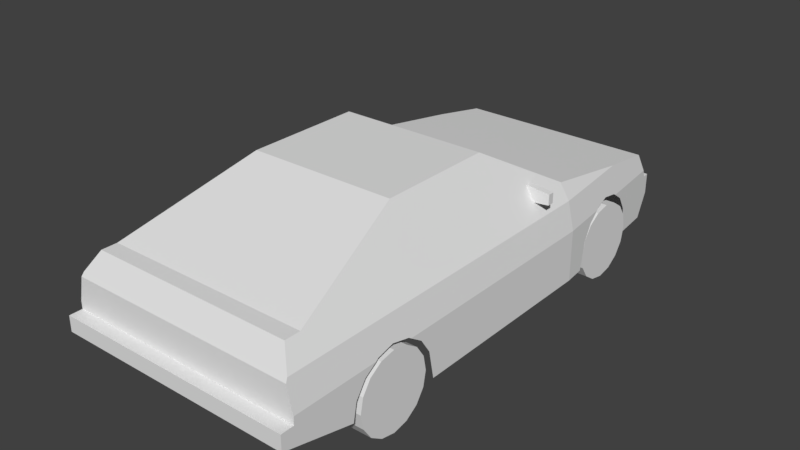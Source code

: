 # Source: trueno.blend  (saved by Blender 2.79.0; exported with 4.5.12 LTS)
import bpy
from mathutils import Matrix  # noqa: F401  (used for matrix-valued properties, if any)

bpy.ops.wm.read_factory_settings(use_empty=True)
scene = bpy.context.scene
scene.name = 'Scene'

# ---- collections
col_collection_1 = bpy.data.collections.new('Collection 1'); scene.collection.children.link(col_collection_1)

# ---- materials (node trees are filled in below, after node groups)
mat_material = bpy.data.materials.new('Material')
mat_material.alpha_threshold = 0.0
mat_material.use_transparent_shadow = False
mat_material.roughness = 0.5

# ---- material node trees

# ---- world
world_world = bpy.data.worlds.new('World'); scene.world = world_world
world_world.color = (0.05088, 0.05088, 0.05088)
world_world.use_sun_shadow = False
world_world.sun_shadow_jitter_overblur = 0.0
world_world.cycles.sampling_method = 'MANUAL'

# ---- meshes
me_ncl1_1mesh = bpy.data.meshes.new('_ncl1_1Mesh')
me_ncl1_1mesh.from_pydata([(-972.8, 905.0, 424.8), (-1135.0, 905.0, 587.2), (-1038.0, 605.0, 522.1), (-1250.0, 905.0, 610.0), (-1135.0, 605.0, 587.2), (-1250.0, 605.0, 610.0), (-1365.0, 905.0, 587.2), (-1365.0, 605.0, 587.2), (-1462.0, 605.0, 522.1), (-1527.0, 905.0, 424.8), (-1550.0, 905.0, 310.0), (-1550.0, 605.0, 310.0), (-1527.0, 605.0, 424.8), (-1527.0, 605.0, 195.2), (-1462.0, 905.0, 97.87), (-1462.0, 605.0, 97.87), (-1365.0, 905.0, 32.84), (-1250.0, 605.0, 10.0), (-1365.0, 605.0, 32.84), (-1250.0, 905.0, 10.0), (-1135.0, 605.0, 32.84), (-1135.0, 905.0, 32.84), (-1038.0, 905.0, 97.87), (-1038.0, 605.0, 97.87), (-950.0, 905.0, 310.0), (-950.0, 605.0, 310.0), (-972.8, 605.0, 195.2), (-972.8, 605.0, 424.8), (-972.8, 905.0, 195.2), (-1527.0, 905.0, 195.2), (-1462.0, 905.0, 522.1), (-1038.0, 905.0, 522.1), (1527.0, 855.0, 404.8), (1462.0, 855.0, 502.1), (1365.0, 555.0, 567.2), (1462.0, 555.0, 502.1), (1365.0, 855.0, 567.2), (1250.0, 555.0, 590.0), (1038.0, 555.0, 502.1), (1135.0, 555.0, 567.2), (972.8, 855.0, 404.8), (950.0, 555.0, 290.0), (972.8, 555.0, 404.8), (972.8, 855.0, 175.2), (1038.0, 855.0, 77.87), (1038.0, 555.0, 77.87), (972.8, 555.0, 175.2), (1250.0, 555.0, -10.0), (1135.0, 555.0, 12.84), (1250.0, 855.0, -10.0), (1365.0, 855.0, 12.84), (1462.0, 555.0, 77.87), (1365.0, 555.0, 12.84), (1462.0, 855.0, 77.87), (1527.0, 555.0, 175.2), (1527.0, 855.0, 175.2), (1527.0, 555.0, 404.8), (1550.0, 555.0, 290.0), (1550.0, 855.0, 290.0), (1135.0, 855.0, 12.84), (950.0, 855.0, 290.0), (1038.0, 855.0, 502.1), (1135.0, 855.0, 567.2), (1250.0, 855.0, 590.0), (1462.0, -905.0, 502.1), (1527.0, -605.0, 404.8), (1462.0, -605.0, 502.1), (1365.0, -905.0, 567.2), (1365.0, -605.0, 567.2), (1250.0, -905.0, 590.0), (1250.0, -605.0, 590.0), (1135.0, -605.0, 567.2), (1135.0, -905.0, 567.2), (972.8, -905.0, 404.8), (1038.0, -605.0, 502.1), (972.8, -605.0, 404.8), (950.0, -605.0, 290.0), (1038.0, -905.0, 77.87), (972.8, -905.0, 175.2), (972.8, -605.0, 175.2), (1038.0, -605.0, 77.87), (1135.0, -605.0, 12.84), (1250.0, -605.0, -10.0), (1250.0, -905.0, -10.0), (1365.0, -905.0, 12.84), (1365.0, -605.0, 12.84), (1462.0, -605.0, 77.87), (1527.0, -905.0, 175.2), (1527.0, -605.0, 175.2), (1550.0, -605.0, 290.0), (1550.0, -905.0, 290.0), (1527.0, -905.0, 404.8), (1038.0, -905.0, 502.1), (950.0, -905.0, 290.0), (1135.0, -905.0, 12.84), (1462.0, -905.0, 77.87), (-972.8, -655.0, 424.8), (-1038.0, -655.0, 522.1), (-1038.0, -955.0, 522.1), (-1135.0, -955.0, 587.2), (-1135.0, -655.0, 587.2), (-1250.0, -955.0, 610.0), (-1250.0, -655.0, 610.0), (-1365.0, -655.0, 587.2), (-1462.0, -655.0, 522.1), (-1527.0, -655.0, 424.8), (-1527.0, -955.0, 424.8), (-1550.0, -655.0, 310.0), (-1550.0, -955.0, 310.0), (-1527.0, -655.0, 195.2), (-1462.0, -955.0, 97.87), (-1462.0, -655.0, 97.87), (-1365.0, -655.0, 32.84), (-1250.0, -955.0, 10.0), (-1135.0, -955.0, 32.84), (-1250.0, -655.0, 10.0), (-1135.0, -655.0, 32.84), (-1038.0, -655.0, 97.87), (-1038.0, -955.0, 97.87), (-950.0, -955.0, 310.0), (-972.8, -655.0, 195.2), (-950.0, -655.0, 310.0), (-972.8, -955.0, 424.8), (-1365.0, -955.0, 587.2), (-1462.0, -955.0, 522.1), (-1527.0, -955.0, 195.2), (-1365.0, -955.0, 32.84), (-972.8, -955.0, 195.2), (1093.0, -915.7, 610.0), (1112.0, -910.9, 622.6), (1250.0, -890.9, 650.0), (1388.0, -883.3, 622.6), (1407.0, -884.3, 610.0), (1426.0, -832.1, 830.0), (1960.0, -829.0, 550.0), (1937.0, -831.3, 610.0), (1505.0, -874.5, 544.6), (1583.0, -866.7, 427.8), (1626.0, -862.4, 210.0), (1910.0, -834.0, 210.0), (874.1, -937.6, 210.0), (917.4, -933.3, 427.8), (995.4, -925.5, 544.6), (700.0, -955.0, 610.0), (1937.0, 781.3, 610.0), (1626.0, 812.4, 210.0), (1583.0, 816.7, 427.8), (1505.0, 824.5, 544.6), (1407.0, 834.3, 610.0), (917.4, 883.3, 427.8), (874.1, 887.6, 210.0), (700.0, 905.0, 210.0), (1093.0, 865.7, 610.0), (995.4, 875.5, 544.6), (1388.0, 833.3, 622.6), (1250.0, 840.9, 650.0), (1112.0, 860.9, 622.6), (697.5, 855.0, 830.0), (693.7, 778.3, 953.6), (1426.0, 782.1, 830.0), (700.0, -955.0, 210.0), (-995.4, -955.0, 544.6), (-917.4, -955.0, 427.8), (-874.1, -955.0, 210.0), (697.5, -905.0, 830.0), (-2080.0, -955.0, 610.0), (-1388.0, -952.1, 622.6), (-1250.0, -945.9, 650.0), (-1112.0, -952.1, 622.6), (-1093.0, -955.0, 610.0), (693.7, -828.3, 953.6), (40.0, -595.0, 1330.0), (-1980.0, -812.0, 980.0), (-2063.0, -905.0, 830.0), (700.0, -830.0, 950.0), (1880.0, -803.9, 755.0), (1880.0, 753.9, 755.0), (700.0, 780.0, 950.0), (2020.0, -823.0, 550.0), (1960.0, 779.0, 550.0), (2020.0, -823.0, 390.0), (2020.0, 773.0, 390.0), (2020.0, 773.0, 550.0), (1910.0, 784.0, 210.0), (-1112.0, 902.1, 622.6), (-1250.0, 895.9, 650.0), (-1388.0, 902.1, 622.6), (-1407.0, 905.0, 610.0), (-2080.0, 905.0, 610.0), (-2080.0, 861.8, 800.0), (-2063.0, 855.0, 830.0), (-1980.0, 762.0, 980.0), (-1407.0, -955.0, 610.0), (-2180.0, -955.0, 550.0), (-1610.0, -955.0, 290.0), (-1583.0, -955.0, 427.8), (-1505.0, -955.0, 544.6), (-860.0, -595.0, 1330.0), (-860.0, 545.0, 1330.0), (-1860.0, -812.0, 980.0), (-1860.0, 762.0, 980.0), (-1505.0, 905.0, 544.6), (-1583.0, 905.0, 427.8), (-1610.0, 905.0, 290.0), (-2180.0, 905.0, 430.0), (-2080.0, 905.0, 550.0), (700.0, 905.0, 610.0), (-874.1, 905.0, 210.0), (-917.4, 905.0, 427.8), (-995.4, 905.0, 544.6), (-1093.0, 905.0, 610.0), (-2080.0, -911.8, 800.0), (-2080.0, -955.0, 550.0), (40.0, 545.0, 1330.0), (-2180.0, 905.0, 550.0), (-2180.0, -955.0, 430.0), (400.1, 724.8, 1040.0), (400.1, 905.0, 1020.0), (400.1, 905.0, 940.0), (350.1, 793.7, 928.9), (350.1, 905.0, 940.0), (350.1, 724.8, 1040.0), (350.1, 905.0, 1020.0), (400.1, 793.7, 928.9), (400.1, -774.8, 1040.0), (350.1, -955.0, 1020.0), (400.1, -955.0, 940.0), (400.1, -955.0, 1020.0), (400.1, -843.7, 928.9), (350.1, -843.7, 928.9), (350.1, -955.0, 940.0), (350.1, -774.8, 1040.0)], [], [(0, 31, 27), (27, 31, 2), (31, 1, 2), (2, 1, 4), (1, 3, 4), (4, 3, 5), (3, 6, 5), (5, 6, 7), (6, 30, 7), (7, 30, 8), (30, 9, 8), (8, 9, 12), (9, 10, 12), (12, 10, 11), (10, 29, 11), (11, 29, 13), (29, 14, 13), (13, 14, 15), (14, 16, 15), (15, 16, 18), (16, 19, 18), (18, 19, 17), (19, 21, 17), (17, 21, 20), (21, 22, 20), (20, 22, 23), (22, 28, 23), (23, 28, 26), (28, 24, 26), (26, 24, 25), (24, 0, 25), (25, 0, 27), (29, 10, 9), (29, 9, 14), (14, 9, 30), (14, 30, 16), (16, 30, 6), (16, 6, 19), (19, 6, 3), (19, 3, 21), (21, 3, 1), (21, 1, 22), (22, 1, 31), (22, 31, 28), (28, 31, 0), (28, 0, 24), (32, 33, 56), (56, 33, 35), (33, 36, 35), (35, 36, 34), (36, 63, 34), (34, 63, 37), (63, 62, 37), (37, 62, 39), (62, 61, 39), (39, 61, 38), (61, 40, 38), (38, 40, 42), (40, 60, 42), (42, 60, 41), (60, 43, 41), (41, 43, 46), (43, 44, 46), (46, 44, 45), (44, 59, 45), (45, 59, 48), (59, 49, 48), (48, 49, 47), (49, 50, 47), (47, 50, 52), (50, 53, 52), (52, 53, 51), (53, 55, 51), (51, 55, 54), (55, 58, 54), (54, 58, 57), (58, 32, 57), (57, 32, 56), (43, 60, 40), (43, 40, 44), (44, 40, 61), (44, 61, 59), (59, 61, 62), (59, 62, 49), (49, 62, 63), (49, 63, 50), (50, 63, 36), (50, 36, 53), (53, 36, 33), (53, 33, 55), (55, 33, 32), (55, 32, 58), (64, 91, 66), (66, 91, 65), (67, 64, 68), (68, 64, 66), (69, 67, 70), (70, 67, 68), (72, 69, 71), (71, 69, 70), (92, 72, 74), (74, 72, 71), (73, 92, 75), (75, 92, 74), (93, 73, 76), (76, 73, 75), (78, 93, 79), (79, 93, 76), (77, 78, 80), (80, 78, 79), (94, 77, 81), (81, 77, 80), (83, 94, 82), (82, 94, 81), (84, 83, 85), (85, 83, 82), (95, 84, 86), (86, 84, 85), (87, 95, 88), (88, 95, 86), (90, 87, 89), (89, 87, 88), (91, 90, 65), (65, 90, 89), (91, 87, 90), (87, 91, 95), (95, 91, 64), (95, 64, 84), (84, 64, 67), (84, 67, 83), (83, 67, 69), (83, 69, 94), (94, 69, 72), (94, 72, 77), (77, 72, 92), (77, 92, 78), (78, 92, 73), (78, 73, 93), (98, 122, 97), (97, 122, 96), (99, 98, 100), (100, 98, 97), (101, 99, 102), (102, 99, 100), (123, 101, 103), (103, 101, 102), (124, 123, 104), (104, 123, 103), (106, 124, 105), (105, 124, 104), (108, 106, 107), (107, 106, 105), (125, 108, 109), (109, 108, 107), (110, 125, 111), (111, 125, 109), (126, 110, 112), (112, 110, 111), (113, 126, 115), (115, 126, 112), (114, 113, 116), (116, 113, 115), (118, 114, 117), (117, 114, 116), (127, 118, 120), (120, 118, 117), (119, 127, 121), (121, 127, 120), (122, 119, 96), (96, 119, 121), (122, 127, 119), (127, 122, 118), (118, 122, 98), (118, 98, 114), (114, 98, 99), (114, 99, 113), (113, 99, 101), (113, 101, 126), (126, 101, 123), (126, 123, 110), (110, 123, 124), (110, 124, 125), (125, 124, 106), (125, 106, 108), (170, 164, 174), (174, 164, 133), (133, 130, 175), (175, 130, 131), (175, 131, 135), (135, 131, 132), (128, 129, 143), (143, 129, 130), (143, 130, 164), (164, 130, 133), (132, 136, 135), (178, 134, 180), (135, 136, 134), (134, 136, 137), (134, 137, 180), (180, 137, 138), (180, 138, 139), (142, 128, 143), (142, 143, 141), (141, 143, 160), (141, 160, 140), (182, 181, 179), (183, 145, 181), (181, 145, 146), (181, 146, 179), (179, 146, 147), (179, 147, 144), (144, 147, 148), (150, 151, 149), (149, 151, 206), (149, 206, 153), (153, 206, 152), (155, 156, 206), (206, 156, 152), (155, 176, 154), (154, 176, 144), (154, 144, 148), (206, 157, 155), (155, 157, 159), (155, 159, 176), (158, 177, 157), (157, 177, 159), (169, 161, 143), (143, 161, 162), (143, 162, 160), (160, 162, 163), (211, 164, 173), (167, 168, 143), (143, 168, 169), (167, 165, 166), (166, 165, 192), (143, 164, 167), (167, 164, 211), (167, 211, 165), (171, 197, 170), (170, 197, 199), (164, 170, 173), (173, 170, 199), (173, 199, 172), (174, 177, 158), (213, 171, 158), (158, 171, 170), (158, 170, 174), (174, 159, 177), (174, 133, 159), (159, 133, 175), (159, 175, 176), (175, 144, 176), (175, 135, 144), (144, 135, 134), (144, 134, 179), (178, 182, 134), (134, 182, 179), (178, 180, 182), (182, 180, 181), (180, 139, 181), (181, 139, 183), (188, 189, 185), (188, 185, 186), (188, 186, 187), (210, 184, 206), (206, 184, 185), (206, 185, 157), (157, 185, 189), (157, 189, 190), (190, 158, 157), (191, 200, 190), (190, 200, 158), (158, 200, 198), (158, 198, 213), (193, 215, 212), (192, 165, 196), (196, 165, 212), (196, 212, 195), (195, 212, 215), (195, 215, 194), (197, 198, 199), (199, 198, 200), (172, 199, 191), (191, 199, 200), (203, 204, 202), (202, 204, 205), (202, 205, 201), (201, 205, 188), (201, 188, 187), (207, 208, 151), (151, 208, 206), (206, 208, 209), (206, 209, 210), (188, 211, 189), (205, 212, 188), (188, 212, 165), (188, 165, 211), (197, 171, 198), (198, 171, 213), (214, 212, 205), (215, 193, 204), (204, 193, 214), (216, 217, 221), (221, 217, 222), (217, 218, 222), (222, 218, 220), (218, 223, 220), (220, 223, 219), (220, 219, 222), (222, 219, 221), (218, 217, 223), (223, 217, 216), (227, 224, 225), (225, 224, 231), (226, 227, 230), (230, 227, 225), (228, 226, 229), (229, 226, 230), (230, 225, 229), (229, 225, 231), (226, 228, 227), (227, 228, 224), (191, 190, 172), (173, 172, 190), (190, 211, 173), (189, 211, 190), (212, 214, 193), (214, 205, 204)])
_uv = me_ncl1_1mesh.uv_layers.new(name='UVMap')
_uv.uv.foreach_set('vector', [0.6091, 0.8842, 0.5737, 0.8657, 0.6145, 0.8778, 0.6145, 0.8778, 0.5737, 0.8657, 0.5738, 0.8577, 0.5737, 0.8657, 0.5257, 0.8553, 0.5738, 0.8577, 0.5738, 0.8577, 0.5257, 0.8553, 0.5208, 0.8469, 0.5257, 0.8553, 0.4726, 0.8545, 0.5208, 0.8469, 0.5208, 0.8469, 0.4726, 0.8545, 0.4635, 0.8469, 0.4726, 0.8545, 0.4224, 0.8635, 0.4635, 0.8469, 0.4635, 0.8469, 0.4224, 0.8635, 0.4104, 0.8577, 0.4224, 0.8635, 0.3827, 0.8809, 0.4104, 0.8577, 0.4104, 0.8577, 0.3827, 0.8809, 0.3694, 0.8778, 0.3827, 0.8809, 0.3596, 0.904, 0.3694, 0.8778, 0.3694, 0.8778, 0.3596, 0.904, 0.3469, 0.9042, 0.3596, 0.904, 0.3565, 0.9292, 0.3469, 0.9042, 0.3469, 0.9042, 0.3565, 0.9292, 0.3466, 0.9328, 0.3565, 0.9292, 0.374, 0.953, 0.3466, 0.9328, 0.3466, 0.9328, 0.374, 0.953, 0.3686, 0.9593, 0.374, 0.953, 0.4095, 0.9714, 0.3686, 0.9593, 0.3686, 0.9593, 0.4095, 0.9714, 0.4093, 0.9794, 0.4095, 0.9714, 0.4575, 0.9819, 0.4093, 0.9794, 0.4093, 0.9794, 0.4575, 0.9819, 0.4623, 0.9902, 0.4575, 0.9819, 0.5106, 0.9827, 0.4623, 0.9902, 0.4623, 0.9902, 0.5106, 0.9827, 0.5196, 0.9902, 0.5106, 0.9827, 0.5608, 0.9737, 0.5196, 0.9902, 0.5196, 0.9902, 0.5608, 0.9737, 0.5728, 0.9794, 0.5608, 0.9737, 0.6004, 0.9562, 0.5728, 0.9794, 0.5728, 0.9794, 0.6004, 0.9562, 0.6138, 0.9593, 0.6004, 0.9562, 0.6235, 0.9332, 0.6138, 0.9593, 0.6138, 0.9593, 0.6235, 0.9332, 0.6362, 0.9329, 0.6235, 0.9332, 0.6266, 0.9079, 0.6362, 0.9329, 0.6362, 0.9329, 0.6266, 0.9079, 0.6365, 0.9042, 0.6266, 0.9079, 0.6091, 0.8842, 0.6365, 0.9042, 0.6365, 0.9042, 0.6091, 0.8842, 0.6145, 0.8778, 0.374, 0.953, 0.3565, 0.9292, 0.3596, 0.904, 0.374, 0.953, 0.3596, 0.904, 0.4095, 0.9714, 0.4095, 0.9714, 0.3596, 0.904, 0.3827, 0.8809, 0.4095, 0.9714, 0.3827, 0.8809, 0.4575, 0.9819, 0.4575, 0.9819, 0.3827, 0.8809, 0.4224, 0.8635, 0.4575, 0.9819, 0.4224, 0.8635, 0.5106, 0.9827, 0.5106, 0.9827, 0.4224, 0.8635, 0.4726, 0.8545, 0.5106, 0.9827, 0.4726, 0.8545, 0.5608, 0.9737, 0.5608, 0.9737, 0.4726, 0.8545, 0.5257, 0.8553, 0.5608, 0.9737, 0.5257, 0.8553, 0.6004, 0.9562, 0.6004, 0.9562, 0.5257, 0.8553, 0.5737, 0.8657, 0.6004, 0.9562, 0.5737, 0.8657, 0.6235, 0.9332, 0.6235, 0.9332, 0.5737, 0.8657, 0.6091, 0.8842, 0.6235, 0.9332, 0.6091, 0.8842, 0.6266, 0.9079, 0.6095, 0.8835, 0.5739, 0.865, 0.6155, 0.8771, 0.6155, 0.8771, 0.5739, 0.865, 0.5745, 0.8568, 0.5739, 0.865, 0.5258, 0.8545, 0.5745, 0.8568, 0.5745, 0.8568, 0.5258, 0.8545, 0.521, 0.8459, 0.5258, 0.8545, 0.4725, 0.8536, 0.521, 0.8459, 0.521, 0.8459, 0.4725, 0.8536, 0.4633, 0.8459, 0.4725, 0.8536, 0.4221, 0.8627, 0.4633, 0.8459, 0.4633, 0.8459, 0.4221, 0.8627, 0.4097, 0.8568, 0.4221, 0.8627, 0.3823, 0.8802, 0.4097, 0.8568, 0.4097, 0.8568, 0.3823, 0.8802, 0.3684, 0.877, 0.3823, 0.8802, 0.3591, 0.9034, 0.3684, 0.877, 0.3684, 0.877, 0.3591, 0.9034, 0.3457, 0.9037, 0.3591, 0.9034, 0.356, 0.9287, 0.3457, 0.9037, 0.3457, 0.9037, 0.356, 0.9287, 0.3454, 0.9326, 0.356, 0.9287, 0.3736, 0.9525, 0.3454, 0.9326, 0.3454, 0.9326, 0.3736, 0.9525, 0.3676, 0.9592, 0.3736, 0.9525, 0.4092, 0.971, 0.3676, 0.9592, 0.3676, 0.9592, 0.4092, 0.971, 0.4086, 0.9795, 0.4092, 0.971, 0.4573, 0.9815, 0.4086, 0.9795, 0.4086, 0.9795, 0.4573, 0.9815, 0.4621, 0.9904, 0.4573, 0.9815, 0.5106, 0.9823, 0.4621, 0.9904, 0.4621, 0.9904, 0.5106, 0.9823, 0.5198, 0.9904, 0.5106, 0.9823, 0.561, 0.9733, 0.5198, 0.9904, 0.5198, 0.9904, 0.561, 0.9733, 0.5734, 0.9795, 0.561, 0.9733, 0.6008, 0.9558, 0.5734, 0.9795, 0.5734, 0.9795, 0.6008, 0.9558, 0.6148, 0.9593, 0.6008, 0.9558, 0.624, 0.9326, 0.6148, 0.9593, 0.6148, 0.9593, 0.624, 0.9326, 0.6374, 0.9326, 0.624, 0.9326, 0.6271, 0.9073, 0.6374, 0.9326, 0.6374, 0.9326, 0.6271, 0.9073, 0.6377, 0.9037, 0.6271, 0.9073, 0.6095, 0.8835, 0.6377, 0.9037, 0.6377, 0.9037, 0.6095, 0.8835, 0.6155, 0.8771, 0.3736, 0.9525, 0.356, 0.9287, 0.3591, 0.9034, 0.3736, 0.9525, 0.3591, 0.9034, 0.4092, 0.971, 0.4092, 0.971, 0.3591, 0.9034, 0.3823, 0.8802, 0.4092, 0.971, 0.3823, 0.8802, 0.4573, 0.9815, 0.4573, 0.9815, 0.3823, 0.8802, 0.4221, 0.8627, 0.4573, 0.9815, 0.4221, 0.8627, 0.5106, 0.9823, 0.5106, 0.9823, 0.4221, 0.8627, 0.4725, 0.8536, 0.5106, 0.9823, 0.4725, 0.8536, 0.561, 0.9733, 0.561, 0.9733, 0.4725, 0.8536, 0.5258, 0.8545, 0.561, 0.9733, 0.5258, 0.8545, 0.6008, 0.9558, 0.6008, 0.9558, 0.5258, 0.8545, 0.5739, 0.865, 0.6008, 0.9558, 0.5739, 0.865, 0.624, 0.9326, 0.624, 0.9326, 0.5739, 0.865, 0.6095, 0.8835, 0.624, 0.9326, 0.6095, 0.8835, 0.6271, 0.9073, 0.6028, 0.957, 0.6263, 0.9335, 0.6151, 0.9597, 0.6151, 0.9597, 0.6263, 0.9335, 0.6377, 0.9331, 0.5625, 0.9747, 0.6028, 0.957, 0.5738, 0.9799, 0.5738, 0.9799, 0.6028, 0.957, 0.6151, 0.9597, 0.5115, 0.9839, 0.5625, 0.9747, 0.5203, 0.9908, 0.5203, 0.9908, 0.5625, 0.9747, 0.5738, 0.9799, 0.4575, 0.983, 0.5115, 0.9839, 0.4625, 0.9908, 0.4625, 0.9908, 0.5115, 0.9839, 0.5203, 0.9908, 0.4088, 0.9724, 0.4575, 0.983, 0.4092, 0.9799, 0.4092, 0.9799, 0.4575, 0.983, 0.4625, 0.9908, 0.3727, 0.9536, 0.4088, 0.9724, 0.3682, 0.9597, 0.3682, 0.9597, 0.4088, 0.9724, 0.4092, 0.9799, 0.3549, 0.9295, 0.3727, 0.9536, 0.346, 0.933, 0.346, 0.933, 0.3727, 0.9536, 0.3682, 0.9597, 0.3581, 0.9039, 0.3549, 0.9295, 0.3463, 0.9042, 0.3463, 0.9042, 0.3549, 0.9295, 0.346, 0.933, 0.3816, 0.8804, 0.3581, 0.9039, 0.3689, 0.8776, 0.3689, 0.8776, 0.3581, 0.9039, 0.3463, 0.9042, 0.4219, 0.8627, 0.3816, 0.8804, 0.4102, 0.8573, 0.4102, 0.8573, 0.3816, 0.8804, 0.3689, 0.8776, 0.4729, 0.8535, 0.4219, 0.8627, 0.4637, 0.8464, 0.4637, 0.8464, 0.4219, 0.8627, 0.4102, 0.8573, 0.5269, 0.8544, 0.4729, 0.8535, 0.5214, 0.8464, 0.5214, 0.8464, 0.4729, 0.8535, 0.4637, 0.8464, 0.5756, 0.865, 0.5269, 0.8544, 0.5748, 0.8573, 0.5748, 0.8573, 0.5269, 0.8544, 0.5214, 0.8464, 0.6116, 0.8837, 0.5756, 0.865, 0.6158, 0.8776, 0.6158, 0.8776, 0.5756, 0.865, 0.5748, 0.8573, 0.6295, 0.9078, 0.6116, 0.8837, 0.638, 0.9042, 0.638, 0.9042, 0.6116, 0.8837, 0.6158, 0.8776, 0.6263, 0.9335, 0.6295, 0.9078, 0.6377, 0.9331, 0.6377, 0.9331, 0.6295, 0.9078, 0.638, 0.9042, 0.6263, 0.9335, 0.6116, 0.8837, 0.6295, 0.9078, 0.6116, 0.8837, 0.6263, 0.9335, 0.5756, 0.865, 0.5756, 0.865, 0.6263, 0.9335, 0.6028, 0.957, 0.5756, 0.865, 0.6028, 0.957, 0.5269, 0.8544, 0.5269, 0.8544, 0.6028, 0.957, 0.5625, 0.9747, 0.5269, 0.8544, 0.5625, 0.9747, 0.4729, 0.8535, 0.4729, 0.8535, 0.5625, 0.9747, 0.5115, 0.9839, 0.4729, 0.8535, 0.5115, 0.9839, 0.4219, 0.8627, 0.4219, 0.8627, 0.5115, 0.9839, 0.4575, 0.983, 0.4219, 0.8627, 0.4575, 0.983, 0.3816, 0.8804, 0.3816, 0.8804, 0.4575, 0.983, 0.4088, 0.9724, 0.3816, 0.8804, 0.4088, 0.9724, 0.3581, 0.9039, 0.3581, 0.9039, 0.4088, 0.9724, 0.3727, 0.9536, 0.3581, 0.9039, 0.3727, 0.9536, 0.3549, 0.9295, 0.602, 0.9567, 0.6255, 0.9332, 0.6155, 0.9599, 0.6155, 0.9599, 0.6255, 0.9332, 0.6384, 0.933, 0.5617, 0.9745, 0.602, 0.9567, 0.5738, 0.9803, 0.5738, 0.9803, 0.602, 0.9567, 0.6155, 0.9599, 0.5106, 0.9837, 0.5617, 0.9745, 0.5198, 0.9913, 0.5198, 0.9913, 0.5617, 0.9745, 0.5738, 0.9803, 0.4564, 0.9828, 0.5106, 0.9837, 0.4616, 0.9913, 0.4616, 0.9913, 0.5106, 0.9837, 0.5198, 0.9913, 0.4076, 0.9722, 0.4564, 0.9828, 0.4077, 0.9803, 0.4077, 0.9803, 0.4564, 0.9828, 0.4616, 0.9913, 0.3715, 0.9534, 0.4076, 0.9722, 0.3663, 0.9598, 0.3663, 0.9598, 0.4076, 0.9722, 0.4077, 0.9803, 0.3536, 0.9293, 0.3715, 0.9534, 0.3439, 0.933, 0.3439, 0.933, 0.3715, 0.9534, 0.3663, 0.9598, 0.3568, 0.9035, 0.3536, 0.9293, 0.3442, 0.9038, 0.3442, 0.9038, 0.3536, 0.9293, 0.3439, 0.933, 0.3804, 0.88, 0.3568, 0.9035, 0.3671, 0.8885, 0.3671, 0.8885, 0.3568, 0.9035, 0.3442, 0.9038, 0.4207, 0.8623, 0.3804, 0.88, 0.4088, 0.8565, 0.4088, 0.8565, 0.3804, 0.88, 0.3671, 0.8885, 0.4718, 0.8531, 0.4207, 0.8623, 0.4628, 0.8455, 0.4628, 0.8455, 0.4207, 0.8623, 0.4088, 0.8565, 0.5259, 0.8539, 0.4718, 0.8531, 0.521, 0.8455, 0.521, 0.8455, 0.4718, 0.8531, 0.4628, 0.8455, 0.5748, 0.8646, 0.5259, 0.8539, 0.5749, 0.8565, 0.5749, 0.8565, 0.5259, 0.8539, 0.521, 0.8455, 0.6109, 0.8834, 0.5748, 0.8646, 0.6163, 0.877, 0.6163, 0.877, 0.5748, 0.8646, 0.5749, 0.8565, 0.6287, 0.9075, 0.6109, 0.8834, 0.6387, 0.9039, 0.6387, 0.9039, 0.6109, 0.8834, 0.6163, 0.877, 0.6255, 0.9332, 0.6287, 0.9075, 0.6384, 0.933, 0.6384, 0.933, 0.6287, 0.9075, 0.6387, 0.9039, 0.6255, 0.9332, 0.6109, 0.8834, 0.6287, 0.9075, 0.6109, 0.8834, 0.6255, 0.9332, 0.5748, 0.8646, 0.5748, 0.8646, 0.6255, 0.9332, 0.602, 0.9567, 0.5748, 0.8646, 0.602, 0.9567, 0.5259, 0.8539, 0.5259, 0.8539, 0.602, 0.9567, 0.5617, 0.9745, 0.5259, 0.8539, 0.5617, 0.9745, 0.4718, 0.8531, 0.4718, 0.8531, 0.5617, 0.9745, 0.5106, 0.9837, 0.4718, 0.8531, 0.5106, 0.9837, 0.4207, 0.8623, 0.4207, 0.8623, 0.5106, 0.9837, 0.4564, 0.9828, 0.4207, 0.8623, 0.4564, 0.9828, 0.3804, 0.88, 0.3804, 0.88, 0.4564, 0.9828, 0.4076, 0.9722, 0.3804, 0.88, 0.4076, 0.9722, 0.3568, 0.9035, 0.3568, 0.9035, 0.4076, 0.9722, 0.3715, 0.9534, 0.3568, 0.9035, 0.3715, 0.9534, 0.3536, 0.9293, 0.2378, 0.3151, 0.1985, 0.319, 0.2368, 0.3134, 0.2368, 0.3134, 0.1985, 0.319, 0.2006, 0.2158, 0.2006, 0.2158, 0.1584, 0.2356, 0.1768, 0.1329, 0.1768, 0.1329, 0.1584, 0.2356, 0.1482, 0.2096, 0.1768, 0.1329, 0.1482, 0.2096, 0.1662, 0.1177, 0.1662, 0.1177, 0.1482, 0.2096, 0.1245, 0.1953, 0.1365, 0.2702, 0.1478, 0.2552, 0.1352, 0.3079, 0.1352, 0.3079, 0.1478, 0.2552, 0.1584, 0.2356, 0.1352, 0.3079, 0.1584, 0.2356, 0.1985, 0.319, 0.1985, 0.319, 0.1584, 0.2356, 0.2006, 0.2158, 0.1245, 0.1953, 0.1001, 0.1867, 0.1662, 0.1177, 0.1676, 0.1062, 0.1611, 0.1116, 0.161, 0.07242, 0.1662, 0.1177, 0.1001, 0.1867, 0.1611, 0.1116, 0.1611, 0.1116, 0.1001, 0.1867, 0.06968, 0.1819, 0.1611, 0.1116, 0.06968, 0.1819, 0.161, 0.07242, 0.161, 0.07242, 0.06968, 0.1819, 0.07809, 0.1067, 0.161, 0.07242, 0.07809, 0.1067, 0.1129, 0.04114, 0.1219, 0.2804, 0.1365, 0.2702, 0.1352, 0.3079, 0.1219, 0.2804, 0.1352, 0.3079, 0.08969, 0.2881, 0.08969, 0.2881, 0.1352, 0.3079, 0.03591, 0.3214, 0.08969, 0.2881, 0.03591, 0.3214, 0.06874, 0.2877, 0.8428, 0.1049, 0.8526, 0.07253, 0.8506, 0.1071, 0.8991, 0.04085, 0.9186, 0.09491, 0.8526, 0.07253, 0.8526, 0.07253, 0.9186, 0.09491, 0.93, 0.1752, 0.8526, 0.07253, 0.93, 0.1752, 0.8506, 0.1071, 0.8506, 0.1071, 0.93, 0.1752, 0.8967, 0.1871, 0.8506, 0.1071, 0.8967, 0.1871, 0.8404, 0.1151, 0.8404, 0.1151, 0.8967, 0.1871, 0.8748, 0.1951, 0.9373, 0.2947, 0.9487, 0.3282, 0.9151, 0.2831, 0.9151, 0.2831, 0.9487, 0.3282, 0.8683, 0.3175, 0.9151, 0.2831, 0.8683, 0.3175, 0.8911, 0.2774, 0.8911, 0.2774, 0.8683, 0.3175, 0.871, 0.2711, 0.8371, 0.2297, 0.8544, 0.2592, 0.8683, 0.3175, 0.8683, 0.3175, 0.8544, 0.2592, 0.871, 0.2711, 0.8371, 0.2297, 0.8229, 0.1345, 0.8511, 0.2106, 0.8511, 0.2106, 0.8229, 0.1345, 0.8404, 0.1151, 0.8511, 0.2106, 0.8404, 0.1151, 0.8748, 0.1951, 0.8683, 0.3175, 0.8077, 0.3236, 0.8371, 0.2297, 0.8371, 0.2297, 0.8077, 0.3236, 0.8081, 0.2166, 0.8371, 0.2297, 0.8081, 0.2166, 0.8229, 0.1345, 0.7749, 0.3147, 0.776, 0.3131, 0.8077, 0.3236, 0.8077, 0.3236, 0.776, 0.3131, 0.8081, 0.2166, 0.1425, 0.5797, 0.1293, 0.571, 0.1352, 0.3079, 0.1352, 0.3079, 0.1293, 0.571, 0.0837, 0.5604, 0.1352, 0.3079, 0.0837, 0.5604, 0.03591, 0.3214, 0.03591, 0.3214, 0.0837, 0.5604, 0.03189, 0.5596, 0.185, 0.7623, 0.1985, 0.319, 0.2058, 0.7331, 0.1664, 0.6138, 0.1525, 0.5894, 0.1352, 0.3079, 0.1352, 0.3079, 0.1525, 0.5894, 0.1425, 0.5797, 0.1664, 0.6138, 0.1583, 0.7803, 0.1589, 0.6364, 0.1589, 0.6364, 0.1583, 0.7803, 0.1534, 0.6442, 0.1352, 0.3079, 0.1985, 0.319, 0.1664, 0.6138, 0.1664, 0.6138, 0.1985, 0.319, 0.185, 0.7623, 0.1664, 0.6138, 0.185, 0.7623, 0.1583, 0.7803, 0.352, 0.4177, 0.3701, 0.5496, 0.2378, 0.3151, 0.2378, 0.3151, 0.3701, 0.5496, 0.2676, 0.7001, 0.1985, 0.319, 0.2378, 0.3151, 0.2058, 0.7331, 0.2058, 0.7331, 0.2378, 0.3151, 0.2676, 0.7001, 0.2058, 0.7331, 0.2676, 0.7001, 0.271, 0.7095, 0.2368, 0.3134, 0.776, 0.3131, 0.7749, 0.3147, 0.6436, 0.4175, 0.352, 0.4177, 0.7749, 0.3147, 0.7749, 0.3147, 0.352, 0.4177, 0.2378, 0.3151, 0.7749, 0.3147, 0.2378, 0.3151, 0.2368, 0.3134, 0.2368, 0.3134, 0.8081, 0.2166, 0.776, 0.3131, 0.2368, 0.3134, 0.2006, 0.2158, 0.8081, 0.2166, 0.8081, 0.2166, 0.2006, 0.2158, 0.1768, 0.1329, 0.8081, 0.2166, 0.1768, 0.1329, 0.8229, 0.1345, 0.1768, 0.1329, 0.8404, 0.1151, 0.8229, 0.1345, 0.1768, 0.1329, 0.1662, 0.1177, 0.8404, 0.1151, 0.8404, 0.1151, 0.1662, 0.1177, 0.1611, 0.1116, 0.8404, 0.1151, 0.1611, 0.1116, 0.8506, 0.1071, 0.1676, 0.1062, 0.8428, 0.1049, 0.1611, 0.1116, 0.1611, 0.1116, 0.8428, 0.1049, 0.8506, 0.1071, 0.1676, 0.1062, 0.161, 0.07242, 0.8428, 0.1049, 0.8428, 0.1049, 0.161, 0.07242, 0.8526, 0.07253, 0.161, 0.07242, 0.1129, 0.04114, 0.8526, 0.07253, 0.8526, 0.07253, 0.1129, 0.04114, 0.8991, 0.04085, 0.8437, 0.783, 0.8112, 0.7612, 0.831, 0.6118, 0.8437, 0.783, 0.831, 0.6118, 0.8381, 0.6266, 0.8437, 0.783, 0.8381, 0.6266, 0.846, 0.6386, 0.8437, 0.5828, 0.8312, 0.589, 0.8683, 0.3175, 0.8683, 0.3175, 0.8312, 0.589, 0.831, 0.6118, 0.8683, 0.3175, 0.831, 0.6118, 0.8077, 0.3236, 0.8077, 0.3236, 0.831, 0.6118, 0.8112, 0.7612, 0.8077, 0.3236, 0.8112, 0.7612, 0.7915, 0.7336, 0.7915, 0.7336, 0.7749, 0.3147, 0.8077, 0.3236, 0.7156, 0.7091, 0.7379, 0.698, 0.7915, 0.7336, 0.7915, 0.7336, 0.7379, 0.698, 0.7749, 0.3147, 0.7749, 0.3147, 0.7379, 0.698, 0.6377, 0.5487, 0.7749, 0.3147, 0.6377, 0.5487, 0.6436, 0.4175, 0.1284, 0.8048, 0.04278, 0.8375, 0.1292, 0.7919, 0.1534, 0.6442, 0.1583, 0.7803, 0.126, 0.6538, 0.126, 0.6538, 0.1583, 0.7803, 0.1292, 0.7919, 0.126, 0.6538, 0.1292, 0.7919, 0.09082, 0.6616, 0.09082, 0.6616, 0.1292, 0.7919, 0.04278, 0.8375, 0.09082, 0.6616, 0.04278, 0.8375, 0.06538, 0.6644, 0.3701, 0.5496, 0.6377, 0.5487, 0.2676, 0.7001, 0.2676, 0.7001, 0.6377, 0.5487, 0.7379, 0.698, 0.271, 0.7095, 0.2676, 0.7001, 0.7156, 0.7091, 0.7156, 0.7091, 0.2676, 0.7001, 0.7379, 0.698, 0.9205, 0.6647, 0.9331, 0.8367, 0.8962, 0.6581, 0.8962, 0.6581, 0.9331, 0.8367, 0.8756, 0.793, 0.8962, 0.6581, 0.8756, 0.793, 0.8624, 0.6488, 0.8624, 0.6488, 0.8756, 0.793, 0.8437, 0.783, 0.8624, 0.6488, 0.8437, 0.783, 0.846, 0.6386, 0.9581, 0.5634, 0.9099, 0.5609, 0.9487, 0.3282, 0.9487, 0.3282, 0.9099, 0.5609, 0.8683, 0.3175, 0.8683, 0.3175, 0.9099, 0.5609, 0.879, 0.5657, 0.8683, 0.3175, 0.879, 0.5657, 0.8437, 0.5828, 0.8437, 0.783, 0.185, 0.7623, 0.8112, 0.7612, 0.8756, 0.793, 0.1292, 0.7919, 0.8437, 0.783, 0.8437, 0.783, 0.1292, 0.7919, 0.1583, 0.7803, 0.8437, 0.783, 0.1583, 0.7803, 0.185, 0.7623, 0.3701, 0.5496, 0.352, 0.4177, 0.6377, 0.5487, 0.6377, 0.5487, 0.352, 0.4177, 0.6436, 0.4175, 0.8757, 0.8048, 0.1292, 0.7919, 0.8756, 0.793, 0.04278, 0.8375, 0.1284, 0.8048, 0.9331, 0.8367, 0.9331, 0.8367, 0.1284, 0.8048, 0.8757, 0.8048, 0.2308, 0.9067, 0.2823, 0.9049, 0.2091, 0.9136, 0.2091, 0.9136, 0.2823, 0.9049, 0.2916, 0.9006, 0.2823, 0.9049, 0.2783, 0.9046, 0.2916, 0.9006, 0.2916, 0.9006, 0.2783, 0.9046, 0.2804, 0.905, 0.2783, 0.9046, 0.2646, 0.9035, 0.2804, 0.905, 0.2804, 0.905, 0.2646, 0.9035, 0.2647, 0.9136, 0.2804, 0.905, 0.2647, 0.9136, 0.2916, 0.9006, 0.2916, 0.9006, 0.2647, 0.9136, 0.2091, 0.9136, 0.2783, 0.9046, 0.2823, 0.9049, 0.2646, 0.9035, 0.2646, 0.9035, 0.2823, 0.9049, 0.2308, 0.9067, 0.1398, 0.9033, 0.1868, 0.9038, 0.1441, 0.9017, 0.1441, 0.9017, 0.1868, 0.9038, 0.2088, 0.9119, 0.122, 0.9006, 0.1398, 0.9033, 0.134, 0.9033, 0.134, 0.9033, 0.1398, 0.9033, 0.1441, 0.9017, 0.15, 0.9011, 0.122, 0.9006, 0.1544, 0.9119, 0.1544, 0.9119, 0.122, 0.9006, 0.134, 0.9033, 0.134, 0.9033, 0.1441, 0.9017, 0.1544, 0.9119, 0.1544, 0.9119, 0.1441, 0.9017, 0.2088, 0.9119, 0.122, 0.9006, 0.15, 0.9011, 0.1398, 0.9033, 0.1398, 0.9033, 0.15, 0.9011, 0.1868, 0.9038, 0.7156, 0.7091, 0.7915, 0.7336, 0.271, 0.7095, 0.2058, 0.7331, 0.271, 0.7095, 0.7915, 0.7336, 0.7915, 0.7336, 0.185, 0.7623, 0.2058, 0.7331, 0.8112, 0.7612, 0.185, 0.7623, 0.7915, 0.7336, 0.1292, 0.7919, 0.8757, 0.8048, 0.1284, 0.8048, 0.8757, 0.8048, 0.8756, 0.793, 0.9331, 0.8367])
_ca = me_ncl1_1mesh.color_attributes.new('Col', 'BYTE_COLOR', 'CORNER')
_ca.data.foreach_set('color', [1.0, 1.0, 1.0, 1.0, 1.0, 1.0, 1.0, 1.0, 1.0, 1.0, 1.0, 1.0, 1.0, 1.0, 1.0, 1.0, 1.0, 1.0, 1.0, 1.0, 1.0, 1.0, 1.0, 1.0, 1.0, 1.0, 1.0, 1.0, 1.0, 1.0, 1.0, 1.0, 1.0, 1.0, 1.0, 1.0, 1.0, 1.0, 1.0, 1.0, 1.0, 1.0, 1.0, 1.0, 1.0, 1.0, 1.0, 1.0, 1.0, 1.0, 1.0, 1.0, 1.0, 1.0, 1.0, 1.0, 1.0, 1.0, 1.0, 1.0, 1.0, 1.0, 1.0, 1.0, 1.0, 1.0, 1.0, 1.0, 1.0, 1.0, 1.0, 1.0, 1.0, 1.0, 1.0, 1.0, 1.0, 1.0, 1.0, 1.0, 1.0, 1.0, 1.0, 1.0, 1.0, 1.0, 1.0, 1.0, 1.0, 1.0, 1.0, 1.0, 1.0, 1.0, 1.0, 1.0, 1.0, 1.0, 1.0, 1.0, 1.0, 1.0, 1.0, 1.0, 1.0, 1.0, 1.0, 1.0, 1.0, 1.0, 1.0, 1.0, 1.0, 1.0, 1.0, 1.0, 1.0, 1.0, 1.0, 1.0, 1.0, 1.0, 1.0, 1.0, 1.0, 1.0, 1.0, 1.0, 1.0, 1.0, 1.0, 1.0, 1.0, 1.0, 1.0, 1.0, 1.0, 1.0, 1.0, 1.0, 1.0, 1.0, 1.0, 1.0, 1.0, 1.0, 1.0, 1.0, 1.0, 1.0, 1.0, 1.0, 1.0, 1.0, 1.0, 1.0, 1.0, 1.0, 1.0, 1.0, 1.0, 1.0, 1.0, 1.0, 1.0, 1.0, 1.0, 1.0, 1.0, 1.0, 1.0, 1.0, 1.0, 1.0, 1.0, 1.0, 1.0, 1.0, 1.0, 1.0, 1.0, 1.0, 1.0, 1.0, 1.0, 1.0, 1.0, 1.0, 1.0, 1.0, 1.0, 1.0, 1.0, 1.0, 1.0, 1.0, 1.0, 1.0, 1.0, 1.0, 1.0, 1.0, 1.0, 1.0, 1.0, 1.0, 1.0, 1.0, 1.0, 1.0, 1.0, 1.0, 1.0, 1.0, 1.0, 1.0, 1.0, 1.0, 1.0, 1.0, 1.0, 1.0, 1.0, 1.0, 1.0, 1.0, 1.0, 1.0, 1.0, 1.0, 1.0, 1.0, 1.0, 1.0, 1.0, 1.0, 1.0, 1.0, 1.0, 1.0, 1.0, 1.0, 1.0, 1.0, 1.0, 1.0, 1.0, 1.0, 1.0, 1.0, 1.0, 1.0, 1.0, 1.0, 1.0, 1.0, 1.0, 1.0, 1.0, 1.0, 1.0, 1.0, 1.0, 1.0, 1.0, 1.0, 1.0, 1.0, 1.0, 1.0, 1.0, 1.0, 1.0, 1.0, 1.0, 1.0, 1.0, 1.0, 1.0, 1.0, 1.0, 1.0, 1.0, 1.0, 1.0, 1.0, 1.0, 1.0, 1.0, 1.0, 1.0, 1.0, 1.0, 1.0, 1.0, 1.0, 1.0, 1.0, 1.0, 1.0, 1.0, 1.0, 1.0, 1.0, 1.0, 1.0, 1.0, 1.0, 1.0, 1.0, 1.0, 1.0, 1.0, 1.0, 1.0, 1.0, 1.0, 1.0, 1.0, 1.0, 1.0, 1.0, 1.0, 1.0, 1.0, 1.0, 1.0, 1.0, 1.0, 1.0, 1.0, 1.0, 1.0, 1.0, 1.0, 1.0, 1.0, 1.0, 1.0, 1.0, 1.0, 1.0, 1.0, 1.0, 1.0, 1.0, 1.0, 1.0, 1.0, 1.0, 1.0, 1.0, 1.0, 1.0, 1.0, 1.0, 1.0, 1.0, 1.0, 1.0, 1.0, 1.0, 1.0, 1.0, 1.0, 1.0, 1.0, 1.0, 1.0, 1.0, 1.0, 1.0, 1.0, 1.0, 1.0, 1.0, 1.0, 1.0, 1.0, 1.0, 1.0, 1.0, 1.0, 1.0, 1.0, 1.0, 1.0, 1.0, 1.0, 1.0, 1.0, 1.0, 1.0, 1.0, 1.0, 1.0, 1.0, 1.0, 1.0, 1.0, 1.0, 1.0, 1.0, 1.0, 1.0, 1.0, 1.0, 1.0, 1.0, 1.0, 1.0, 1.0, 1.0, 1.0, 1.0, 1.0, 1.0, 1.0, 1.0, 1.0, 1.0, 1.0, 1.0, 1.0, 1.0, 1.0, 1.0, 1.0, 1.0, 1.0, 1.0, 1.0, 1.0, 1.0, 1.0, 1.0, 1.0, 1.0, 1.0, 1.0, 1.0, 1.0, 1.0, 1.0, 1.0, 1.0, 1.0, 1.0, 1.0, 1.0, 1.0, 1.0, 1.0, 1.0, 1.0, 1.0, 1.0, 1.0, 1.0, 1.0, 1.0, 1.0, 1.0, 1.0, 1.0, 1.0, 1.0, 1.0, 1.0, 1.0, 1.0, 1.0, 1.0, 1.0, 1.0, 1.0, 1.0, 1.0, 1.0, 1.0, 1.0, 1.0, 1.0, 1.0, 1.0, 1.0, 1.0, 1.0, 1.0, 1.0, 1.0, 1.0, 1.0, 1.0, 1.0, 1.0, 1.0, 1.0, 1.0, 1.0, 1.0, 1.0, 1.0, 1.0, 1.0, 1.0, 1.0, 1.0, 1.0, 1.0, 1.0, 1.0, 1.0, 1.0, 1.0, 1.0, 1.0, 1.0, 1.0, 1.0, 1.0, 1.0, 1.0, 1.0, 1.0, 1.0, 1.0, 1.0, 1.0, 1.0, 1.0, 1.0, 1.0, 1.0, 1.0, 1.0, 1.0, 1.0, 1.0, 1.0, 1.0, 1.0, 1.0, 1.0, 1.0, 1.0, 1.0, 1.0, 1.0, 1.0, 1.0, 1.0, 1.0, 1.0, 1.0, 1.0, 1.0, 1.0, 1.0, 1.0, 1.0, 1.0, 1.0, 1.0, 1.0, 1.0, 1.0, 1.0, 1.0, 1.0, 1.0, 1.0, 1.0, 1.0, 1.0, 1.0, 1.0, 1.0, 1.0, 1.0, 1.0, 1.0, 1.0, 1.0, 1.0, 1.0, 1.0, 1.0, 1.0, 1.0, 1.0, 1.0, 1.0, 1.0, 1.0, 1.0, 1.0, 1.0, 1.0, 1.0, 1.0, 1.0, 1.0, 1.0, 1.0, 1.0, 1.0, 1.0, 1.0, 1.0, 1.0, 1.0, 1.0, 1.0, 1.0, 1.0, 1.0, 1.0, 1.0, 1.0, 1.0, 1.0, 1.0, 1.0, 1.0, 1.0, 1.0, 1.0, 1.0, 1.0, 1.0, 1.0, 1.0, 1.0, 1.0, 1.0, 1.0, 1.0, 1.0, 1.0, 1.0, 1.0, 1.0, 1.0, 1.0, 1.0, 1.0, 1.0, 1.0, 1.0, 1.0, 1.0, 1.0, 1.0, 1.0, 1.0, 1.0, 1.0, 1.0, 1.0, 1.0, 1.0, 1.0, 1.0, 1.0, 1.0, 1.0, 1.0, 1.0, 1.0, 1.0, 1.0, 1.0, 1.0, 1.0, 1.0, 1.0, 1.0, 1.0, 1.0, 1.0, 1.0, 1.0, 1.0, 1.0, 1.0, 1.0, 1.0, 1.0, 1.0, 1.0, 1.0, 1.0, 1.0, 1.0, 1.0, 1.0, 1.0, 1.0, 1.0, 1.0, 1.0, 1.0, 1.0, 1.0, 1.0, 1.0, 1.0, 1.0, 1.0, 1.0, 1.0, 1.0, 1.0, 1.0, 1.0, 1.0, 1.0, 1.0, 1.0, 1.0, 1.0, 1.0, 1.0, 1.0, 1.0, 1.0, 1.0, 1.0, 1.0, 1.0, 1.0, 1.0, 1.0, 1.0, 1.0, 1.0, 1.0, 1.0, 1.0, 1.0, 1.0, 1.0, 1.0, 1.0, 1.0, 1.0, 1.0, 1.0, 1.0, 1.0, 1.0, 1.0, 1.0, 1.0, 1.0, 1.0, 1.0, 1.0, 1.0, 1.0, 1.0, 1.0, 1.0, 1.0, 1.0, 1.0, 1.0, 1.0, 1.0, 1.0, 1.0, 1.0, 1.0, 1.0, 1.0, 1.0, 1.0, 1.0, 1.0, 1.0, 1.0, 1.0, 1.0, 1.0, 1.0, 1.0, 1.0, 1.0, 1.0, 1.0, 1.0, 1.0, 1.0, 1.0, 1.0, 1.0, 1.0, 1.0, 1.0, 1.0, 1.0, 1.0, 1.0, 1.0, 1.0, 1.0, 1.0, 1.0, 1.0, 1.0, 1.0, 1.0, 1.0, 1.0, 1.0, 1.0, 1.0, 1.0, 1.0, 1.0, 1.0, 1.0, 1.0, 1.0, 1.0, 1.0, 1.0, 1.0, 1.0, 1.0, 1.0, 1.0, 1.0, 1.0, 1.0, 1.0, 1.0, 1.0, 1.0, 1.0, 1.0, 1.0, 1.0, 1.0, 1.0, 1.0, 1.0, 1.0, 1.0, 1.0, 1.0, 1.0, 1.0, 1.0, 1.0, 1.0, 1.0, 1.0, 1.0, 1.0, 1.0, 1.0, 1.0, 1.0, 1.0, 1.0, 1.0, 1.0, 1.0, 1.0, 1.0, 1.0, 1.0, 1.0, 1.0, 1.0, 1.0, 1.0, 1.0, 1.0, 1.0, 1.0, 1.0, 1.0, 1.0, 1.0, 1.0, 1.0, 1.0, 1.0, 1.0, 1.0, 1.0, 1.0, 1.0, 1.0, 1.0, 1.0, 1.0, 1.0, 1.0, 1.0, 1.0, 1.0, 1.0, 1.0, 1.0, 1.0, 1.0, 1.0, 1.0, 1.0, 1.0, 1.0, 1.0, 1.0, 1.0, 1.0, 1.0, 1.0, 1.0, 1.0, 1.0, 1.0, 1.0, 1.0, 1.0, 1.0, 1.0, 1.0, 1.0, 1.0, 1.0, 1.0, 1.0, 1.0, 1.0, 1.0, 1.0, 1.0, 1.0, 1.0, 1.0, 1.0, 1.0, 1.0, 1.0, 1.0, 1.0, 1.0, 1.0, 1.0, 1.0, 1.0, 1.0, 1.0, 1.0, 1.0, 1.0, 1.0, 1.0, 1.0, 1.0, 1.0, 1.0, 1.0, 1.0, 1.0, 1.0, 1.0, 1.0, 1.0, 1.0, 1.0, 1.0, 1.0, 1.0, 1.0, 1.0, 1.0, 1.0, 1.0, 1.0, 1.0, 1.0, 1.0, 1.0, 1.0, 1.0, 1.0, 1.0, 1.0, 1.0, 1.0, 1.0, 1.0, 1.0, 1.0, 1.0, 1.0, 1.0, 1.0, 1.0, 1.0, 1.0, 1.0, 1.0, 1.0, 1.0, 1.0, 1.0, 1.0, 1.0, 1.0, 1.0, 1.0, 1.0, 1.0, 1.0, 1.0, 1.0, 1.0, 1.0, 1.0, 1.0, 1.0, 1.0, 1.0, 1.0, 1.0, 1.0, 1.0, 1.0, 1.0, 1.0, 1.0, 1.0, 1.0, 1.0, 1.0, 1.0, 1.0, 1.0, 1.0, 1.0, 1.0, 1.0, 1.0, 1.0, 1.0, 1.0, 1.0, 1.0, 1.0, 1.0, 1.0, 1.0, 1.0, 1.0, 1.0, 1.0, 1.0, 1.0, 1.0, 1.0, 1.0, 1.0, 1.0, 1.0, 1.0, 1.0, 1.0, 1.0, 1.0, 1.0, 1.0, 1.0, 1.0, 1.0, 1.0, 1.0, 1.0, 1.0, 1.0, 1.0, 1.0, 1.0, 1.0, 1.0, 1.0, 1.0, 1.0, 1.0, 1.0, 1.0, 1.0, 1.0, 1.0, 1.0, 1.0, 1.0, 1.0, 1.0, 1.0, 1.0, 1.0, 1.0, 1.0, 1.0, 1.0, 1.0, 1.0, 1.0, 1.0, 1.0, 1.0, 1.0, 1.0, 1.0, 1.0, 1.0, 1.0, 1.0, 1.0, 1.0, 1.0, 1.0, 1.0, 1.0, 1.0, 1.0, 1.0, 1.0, 1.0, 1.0, 1.0, 1.0, 1.0, 1.0, 1.0, 1.0, 1.0, 1.0, 1.0, 1.0, 1.0, 1.0, 1.0, 1.0, 1.0, 1.0, 1.0, 1.0, 1.0, 1.0, 1.0, 1.0, 1.0, 1.0, 1.0, 1.0, 1.0, 1.0, 1.0, 1.0, 1.0, 1.0, 1.0, 1.0, 1.0, 1.0, 1.0, 1.0, 1.0, 1.0, 1.0, 1.0, 1.0, 1.0, 1.0, 1.0, 1.0, 1.0, 1.0, 1.0, 1.0, 1.0, 1.0, 1.0, 1.0, 1.0, 1.0, 1.0, 1.0, 1.0, 1.0, 1.0, 1.0, 1.0, 1.0, 1.0, 1.0, 1.0, 1.0, 1.0, 1.0, 1.0, 1.0, 1.0, 1.0, 1.0, 1.0, 1.0, 1.0, 1.0, 1.0, 1.0, 1.0, 1.0, 1.0, 1.0, 1.0, 1.0, 1.0, 1.0, 1.0, 1.0, 1.0, 1.0, 1.0, 1.0, 1.0, 1.0, 1.0, 1.0, 1.0, 1.0, 1.0, 1.0, 1.0, 1.0, 1.0, 1.0, 1.0, 1.0, 1.0, 1.0, 1.0, 1.0, 1.0, 1.0, 1.0, 1.0, 1.0, 1.0, 1.0, 1.0, 1.0, 1.0, 1.0, 1.0, 1.0, 1.0, 1.0, 1.0, 1.0, 1.0, 1.0, 1.0, 1.0, 1.0, 1.0, 1.0, 1.0, 1.0, 1.0, 1.0, 1.0, 1.0, 1.0, 1.0, 1.0, 1.0, 1.0, 1.0, 1.0, 1.0, 1.0, 1.0, 1.0, 1.0, 1.0, 1.0, 1.0, 1.0, 1.0, 1.0, 1.0, 1.0, 1.0, 1.0, 1.0, 1.0, 1.0, 1.0, 1.0, 1.0, 1.0, 1.0, 1.0, 1.0, 1.0, 1.0, 1.0, 1.0, 1.0, 1.0, 1.0, 1.0, 1.0, 1.0, 1.0, 1.0, 1.0, 1.0, 1.0, 1.0, 1.0, 1.0, 1.0, 1.0, 1.0, 1.0, 1.0, 1.0, 1.0, 1.0, 1.0, 1.0, 1.0, 1.0, 1.0, 1.0, 1.0, 1.0, 1.0, 1.0, 1.0, 1.0, 1.0, 1.0, 1.0, 1.0, 1.0, 1.0, 1.0, 1.0, 1.0, 1.0, 1.0, 1.0, 1.0, 1.0, 1.0, 1.0, 1.0, 1.0, 1.0, 1.0, 1.0, 1.0, 1.0, 1.0, 1.0, 1.0, 1.0, 1.0, 1.0, 1.0, 1.0, 1.0, 1.0, 1.0, 1.0, 1.0, 1.0, 1.0, 1.0, 1.0, 1.0, 1.0, 1.0, 1.0, 1.0, 1.0, 1.0, 1.0, 1.0, 1.0, 1.0, 1.0, 1.0, 1.0, 1.0, 1.0, 1.0, 1.0, 1.0, 1.0, 1.0, 1.0, 1.0, 1.0, 1.0, 1.0, 1.0, 1.0, 1.0, 1.0, 1.0, 1.0, 1.0, 1.0, 1.0, 1.0, 1.0, 1.0, 1.0, 1.0, 1.0, 1.0, 1.0, 1.0, 1.0, 1.0, 1.0, 1.0, 1.0, 1.0, 1.0, 1.0, 1.0, 1.0, 1.0, 1.0, 1.0, 1.0, 1.0, 1.0, 1.0, 1.0, 1.0, 1.0, 1.0, 1.0, 1.0, 1.0, 1.0, 1.0, 1.0, 1.0, 1.0, 1.0, 1.0, 1.0, 1.0, 1.0, 1.0, 1.0, 1.0, 1.0, 1.0, 1.0, 1.0, 1.0, 1.0, 1.0, 1.0, 1.0, 1.0, 1.0, 1.0, 1.0, 1.0, 1.0, 1.0, 1.0, 1.0, 1.0, 1.0, 1.0, 1.0, 1.0, 1.0, 1.0, 1.0, 1.0, 1.0, 1.0, 1.0, 1.0, 1.0, 1.0, 1.0, 1.0, 1.0, 1.0, 1.0, 1.0, 1.0, 1.0, 1.0, 1.0, 1.0, 1.0, 1.0, 1.0, 1.0, 1.0, 1.0, 1.0, 1.0, 1.0, 1.0, 1.0, 1.0, 1.0, 1.0, 1.0, 1.0, 1.0, 1.0, 1.0, 1.0, 1.0, 1.0, 1.0, 1.0, 1.0, 1.0, 1.0, 1.0, 1.0, 1.0, 1.0, 1.0, 1.0, 1.0, 1.0, 1.0, 1.0, 1.0, 1.0, 1.0, 1.0, 1.0, 1.0, 1.0, 1.0, 1.0, 1.0, 1.0, 1.0, 1.0, 1.0, 1.0, 1.0, 1.0, 1.0, 1.0, 1.0, 1.0, 1.0, 1.0, 1.0, 1.0, 1.0, 1.0, 1.0, 1.0, 1.0, 1.0, 1.0, 1.0, 1.0, 1.0, 1.0, 1.0, 1.0, 1.0, 1.0, 1.0, 1.0, 1.0, 1.0, 1.0, 1.0, 1.0, 1.0, 1.0, 1.0, 1.0, 1.0, 1.0, 1.0, 1.0, 1.0, 1.0, 1.0, 1.0, 1.0, 1.0, 1.0, 1.0, 1.0, 1.0, 1.0, 1.0, 1.0, 1.0, 1.0, 1.0, 1.0, 1.0, 1.0, 1.0, 1.0, 1.0, 1.0, 1.0, 1.0, 1.0, 1.0, 1.0, 1.0, 1.0, 1.0, 1.0, 1.0, 1.0, 1.0, 1.0, 1.0, 1.0, 1.0, 1.0, 1.0, 1.0, 1.0, 1.0, 1.0, 1.0, 1.0, 1.0, 1.0, 1.0, 1.0, 1.0, 1.0, 1.0, 1.0, 1.0, 1.0, 1.0, 1.0, 1.0, 1.0, 1.0, 1.0, 1.0, 1.0, 1.0, 1.0, 1.0, 1.0, 1.0, 1.0, 1.0, 1.0, 1.0, 1.0, 1.0, 1.0, 1.0, 1.0, 1.0, 1.0, 1.0, 1.0, 1.0, 1.0, 1.0, 1.0, 1.0, 1.0, 1.0, 1.0, 1.0, 1.0, 1.0, 1.0, 1.0, 1.0, 1.0, 1.0, 1.0, 1.0, 1.0, 1.0, 1.0, 1.0, 1.0, 1.0, 1.0, 1.0, 1.0, 1.0, 1.0, 1.0, 1.0, 1.0, 1.0, 1.0, 1.0, 1.0, 1.0, 1.0, 1.0, 1.0, 1.0, 1.0, 1.0, 1.0, 1.0, 1.0, 1.0, 1.0, 1.0, 1.0, 1.0, 1.0, 1.0, 1.0, 1.0, 1.0, 1.0, 1.0, 1.0, 1.0, 1.0, 1.0, 1.0, 1.0, 1.0, 1.0, 1.0, 1.0, 1.0, 1.0, 1.0, 1.0, 1.0, 1.0, 1.0, 1.0, 1.0, 1.0, 1.0, 1.0, 1.0, 1.0, 1.0, 1.0, 1.0, 1.0, 1.0, 1.0, 1.0, 1.0, 1.0, 1.0, 1.0, 1.0, 1.0, 1.0, 1.0, 1.0, 1.0, 1.0, 1.0, 1.0, 1.0, 1.0, 1.0, 1.0, 1.0, 1.0, 1.0, 1.0, 1.0, 0.07421, 0.3005, 1.0, 1.0, 0.4397, 0.6308, 1.0, 1.0, 1.0, 1.0, 1.0, 1.0, 1.0, 1.0, 1.0, 1.0, 0.4397, 0.6308, 1.0, 1.0, 1.0, 1.0, 1.0, 1.0, 0.9387, 0.9647, 1.0, 1.0, 1.0, 1.0, 1.0, 1.0, 1.0, 1.0, 1.0, 1.0, 1.0, 1.0, 1.0, 1.0, 1.0, 1.0, 1.0, 1.0, 1.0, 1.0, 1.0, 1.0, 0.9734, 0.9823, 1.0, 1.0, 0.9387, 0.9647, 1.0, 1.0, 0.2122, 0.4452, 1.0, 1.0, 0.2423, 0.4678, 1.0, 1.0, 0.9387, 0.9647, 1.0, 1.0, 1.0, 1.0, 1.0, 1.0, 1.0, 1.0, 1.0, 1.0, 1.0, 1.0, 1.0, 1.0, 1.0, 1.0, 1.0, 1.0, 1.0, 1.0, 1.0, 1.0, 1.0, 1.0, 1.0, 1.0, 1.0, 1.0, 1.0, 1.0, 1.0, 1.0, 1.0, 1.0, 1.0, 1.0, 1.0, 1.0, 1.0, 1.0, 1.0, 1.0, 1.0, 1.0, 1.0, 1.0, 1.0, 1.0, 1.0, 1.0, 1.0, 1.0, 1.0, 1.0, 1.0, 1.0, 1.0, 1.0, 1.0, 1.0, 1.0, 1.0, 1.0, 1.0, 1.0, 1.0, 1.0, 1.0, 1.0, 1.0, 1.0, 1.0, 1.0, 1.0, 1.0, 1.0, 1.0, 1.0, 1.0, 1.0, 1.0, 1.0, 1.0, 1.0, 1.0, 1.0, 1.0, 1.0, 1.0, 1.0, 1.0, 1.0, 1.0, 1.0, 1.0, 1.0, 1.0, 1.0, 1.0, 1.0, 1.0, 1.0, 1.0, 1.0, 1.0, 1.0, 1.0, 1.0, 1.0, 1.0, 1.0, 1.0, 1.0, 1.0, 1.0, 1.0, 1.0, 1.0, 1.0, 1.0, 1.0, 1.0, 1.0, 1.0, 1.0, 1.0, 1.0, 1.0, 1.0, 1.0, 1.0, 1.0, 1.0, 1.0, 1.0, 1.0, 1.0, 1.0, 1.0, 1.0, 1.0, 1.0, 1.0, 1.0, 1.0, 1.0, 1.0, 1.0, 1.0, 1.0, 1.0, 1.0, 1.0, 1.0, 1.0, 1.0, 1.0, 1.0, 1.0, 1.0, 1.0, 1.0, 1.0, 1.0, 1.0, 1.0, 1.0, 1.0, 1.0, 1.0, 1.0, 1.0, 1.0, 1.0, 1.0, 1.0, 1.0, 1.0, 1.0, 1.0, 1.0, 1.0, 1.0, 1.0, 1.0, 1.0, 1.0, 1.0, 1.0, 1.0, 1.0, 1.0, 1.0, 1.0, 1.0, 1.0, 1.0, 1.0, 1.0, 1.0, 1.0, 1.0, 1.0, 1.0, 1.0, 1.0, 1.0, 1.0, 1.0, 1.0, 1.0, 1.0, 1.0, 1.0, 1.0, 1.0, 1.0, 1.0, 1.0, 1.0, 1.0, 1.0, 1.0, 1.0, 1.0, 1.0, 1.0, 1.0, 1.0, 1.0, 1.0, 1.0, 1.0, 1.0, 1.0, 1.0, 1.0, 1.0, 1.0, 1.0, 1.0, 1.0, 1.0, 1.0, 1.0, 1.0, 1.0, 1.0, 1.0, 1.0, 1.0, 1.0, 1.0, 1.0, 1.0, 1.0, 1.0, 1.0, 1.0, 1.0, 1.0, 1.0, 1.0, 1.0, 1.0, 1.0, 1.0, 1.0, 1.0, 1.0, 1.0, 1.0, 1.0, 1.0, 1.0, 1.0, 1.0, 1.0, 1.0, 1.0, 1.0, 1.0, 1.0, 1.0, 1.0, 1.0, 1.0, 1.0, 1.0, 1.0, 1.0, 1.0, 1.0, 1.0, 1.0, 1.0, 1.0, 1.0, 1.0, 1.0, 1.0, 1.0, 1.0, 1.0, 1.0, 1.0, 1.0, 1.0, 1.0, 1.0, 1.0, 1.0, 1.0, 1.0, 1.0, 1.0, 1.0, 1.0, 1.0, 1.0, 1.0, 1.0, 1.0, 1.0, 1.0, 1.0, 1.0, 1.0, 1.0, 1.0, 1.0, 1.0, 1.0, 1.0, 1.0, 1.0, 1.0, 1.0, 1.0, 1.0, 1.0, 1.0, 1.0, 1.0, 1.0, 1.0, 1.0, 1.0, 1.0, 1.0, 1.0, 1.0, 1.0, 1.0, 1.0, 1.0, 1.0, 1.0, 1.0, 1.0, 1.0, 1.0, 1.0, 1.0, 1.0, 1.0, 1.0, 1.0, 1.0, 1.0, 1.0, 1.0, 1.0, 1.0, 1.0, 1.0, 1.0, 1.0, 1.0, 1.0, 1.0, 1.0, 1.0, 1.0, 1.0, 1.0, 1.0, 1.0, 1.0, 1.0, 1.0, 1.0, 1.0, 1.0, 1.0, 1.0, 1.0, 1.0, 1.0, 1.0, 1.0, 1.0, 1.0, 1.0, 1.0, 1.0, 1.0, 1.0, 1.0, 1.0, 1.0, 1.0, 1.0, 1.0, 1.0, 1.0, 1.0, 1.0, 1.0, 1.0, 1.0, 1.0, 1.0, 1.0, 1.0, 1.0, 1.0, 1.0, 1.0, 1.0, 1.0, 1.0, 1.0, 1.0, 1.0, 1.0, 1.0, 1.0, 1.0, 1.0, 1.0, 1.0, 1.0, 1.0, 1.0, 1.0, 1.0, 1.0, 1.0, 1.0, 1.0, 1.0, 1.0, 1.0, 1.0, 1.0, 1.0, 1.0, 1.0, 1.0, 1.0, 1.0, 1.0, 1.0, 1.0, 1.0, 1.0, 1.0, 1.0, 1.0, 1.0, 1.0, 1.0, 1.0, 1.0, 1.0, 1.0, 1.0, 1.0, 1.0, 1.0, 1.0, 1.0, 1.0, 1.0, 1.0, 1.0, 1.0, 1.0, 1.0, 1.0, 1.0, 1.0, 1.0, 1.0, 1.0, 1.0, 1.0, 1.0, 1.0, 1.0, 1.0, 1.0, 1.0, 1.0, 1.0, 1.0, 1.0, 1.0, 1.0, 1.0, 1.0, 1.0, 1.0, 1.0, 1.0, 1.0, 1.0, 1.0, 1.0, 1.0, 1.0, 1.0, 1.0, 1.0, 1.0, 1.0, 1.0, 1.0, 1.0, 1.0, 1.0, 1.0, 1.0, 1.0, 1.0, 1.0, 1.0, 1.0, 1.0, 1.0, 1.0, 1.0, 1.0, 1.0, 1.0, 1.0, 1.0, 1.0, 1.0, 1.0, 1.0, 1.0, 1.0, 1.0, 1.0, 1.0, 1.0, 1.0, 1.0, 1.0, 1.0, 1.0, 1.0, 1.0, 1.0, 1.0, 1.0, 1.0, 1.0, 1.0, 1.0, 1.0, 1.0, 1.0, 1.0, 1.0, 1.0, 1.0, 1.0, 1.0, 1.0, 1.0, 1.0, 1.0, 1.0, 1.0, 1.0, 1.0, 1.0, 1.0, 1.0, 1.0, 1.0, 1.0, 1.0, 1.0, 1.0, 1.0, 1.0, 1.0, 1.0, 1.0, 1.0, 1.0, 1.0, 1.0, 1.0, 1.0, 1.0, 1.0, 1.0, 1.0, 1.0, 1.0, 1.0, 1.0, 1.0, 1.0, 1.0, 1.0, 1.0, 1.0, 1.0, 1.0, 1.0, 1.0, 1.0, 1.0, 1.0, 1.0, 1.0, 1.0, 1.0, 1.0, 1.0, 1.0, 1.0, 1.0, 1.0, 1.0, 1.0, 1.0, 1.0, 1.0, 1.0, 1.0, 1.0, 1.0, 1.0, 1.0, 1.0, 1.0, 1.0, 1.0, 1.0, 1.0, 1.0, 1.0, 1.0, 1.0, 1.0, 1.0, 1.0, 1.0, 1.0, 1.0, 1.0, 1.0, 1.0, 1.0, 1.0, 1.0, 1.0, 1.0, 1.0, 1.0, 1.0, 1.0, 1.0, 1.0, 1.0, 1.0, 1.0, 1.0, 1.0, 1.0, 1.0, 1.0, 1.0, 1.0, 1.0, 1.0, 1.0, 1.0, 1.0, 1.0, 1.0, 1.0, 1.0, 1.0, 1.0, 1.0, 1.0, 1.0, 1.0, 1.0, 1.0, 1.0, 1.0, 1.0, 1.0, 1.0, 1.0, 1.0, 1.0, 1.0, 1.0, 1.0, 1.0, 1.0, 1.0, 1.0, 1.0, 1.0, 1.0, 1.0, 1.0, 1.0, 1.0, 1.0, 1.0, 1.0, 1.0, 1.0, 1.0, 1.0, 1.0, 1.0, 1.0, 1.0, 1.0, 1.0, 1.0, 1.0, 1.0, 1.0, 1.0, 1.0, 1.0, 1.0, 1.0, 1.0, 1.0, 1.0, 1.0, 1.0, 1.0, 1.0, 1.0, 1.0, 1.0, 1.0, 1.0, 1.0, 1.0, 1.0, 1.0, 1.0, 1.0, 1.0, 1.0, 1.0, 1.0, 1.0, 1.0, 1.0, 1.0, 1.0, 1.0, 1.0, 1.0, 1.0, 1.0, 1.0, 1.0, 1.0, 1.0, 1.0, 1.0, 1.0, 1.0, 1.0, 1.0, 1.0, 1.0, 1.0, 1.0, 1.0, 1.0, 1.0, 1.0, 1.0, 1.0, 1.0, 1.0, 1.0, 1.0, 1.0, 1.0, 1.0, 1.0, 1.0, 1.0, 1.0, 1.0, 1.0, 1.0, 1.0, 1.0, 1.0, 1.0, 1.0, 1.0, 1.0, 1.0, 1.0, 1.0, 1.0, 1.0, 1.0, 1.0, 1.0, 1.0, 1.0, 1.0, 1.0, 1.0, 1.0, 1.0, 1.0, 1.0, 1.0, 1.0, 1.0, 1.0, 1.0, 1.0, 1.0, 1.0, 1.0, 1.0, 1.0, 1.0, 1.0, 1.0, 1.0, 1.0, 1.0, 1.0, 1.0, 1.0, 1.0, 1.0, 1.0, 1.0, 1.0, 1.0, 1.0, 1.0, 1.0, 1.0, 1.0, 1.0, 1.0, 1.0, 1.0, 1.0, 1.0, 1.0, 1.0, 1.0, 1.0, 1.0, 1.0, 1.0, 1.0, 1.0, 1.0, 1.0, 1.0, 1.0, 1.0, 1.0, 1.0, 1.0, 1.0, 1.0, 1.0, 1.0, 1.0, 1.0, 1.0, 1.0, 1.0, 1.0, 1.0, 1.0, 1.0, 1.0, 1.0, 1.0, 1.0, 1.0, 1.0, 1.0, 1.0, 1.0, 1.0, 1.0, 1.0, 1.0, 1.0, 1.0, 1.0, 1.0, 1.0, 1.0, 1.0, 1.0, 1.0, 1.0, 1.0, 1.0, 1.0, 1.0, 1.0, 1.0, 1.0, 1.0, 1.0, 1.0, 1.0, 1.0, 1.0, 1.0, 1.0, 1.0, 1.0, 1.0, 1.0, 1.0, 1.0, 1.0, 1.0, 1.0, 1.0, 1.0, 1.0, 1.0, 1.0, 1.0, 1.0, 1.0, 1.0, 1.0, 1.0, 1.0, 1.0, 1.0, 1.0, 1.0, 1.0, 1.0, 1.0, 1.0, 1.0, 1.0, 1.0, 1.0, 1.0, 1.0, 1.0, 1.0, 1.0, 1.0, 1.0, 1.0, 1.0, 1.0, 1.0, 1.0, 1.0, 1.0, 1.0, 1.0, 1.0, 1.0, 1.0, 1.0, 1.0, 1.0, 1.0, 1.0, 1.0, 1.0, 1.0, 1.0, 1.0, 1.0, 1.0, 1.0, 1.0, 1.0, 1.0, 1.0, 1.0, 1.0, 1.0, 1.0, 1.0, 1.0, 1.0, 1.0, 1.0, 1.0, 1.0, 1.0, 1.0, 1.0, 1.0, 1.0, 1.0, 1.0, 1.0, 1.0, 1.0, 1.0, 1.0, 1.0, 1.0, 1.0, 1.0, 1.0, 1.0, 1.0, 1.0, 1.0, 1.0, 1.0, 1.0, 1.0, 1.0, 1.0, 1.0, 1.0, 1.0, 1.0, 1.0, 1.0, 1.0, 1.0, 1.0, 1.0, 1.0, 1.0, 1.0, 1.0, 1.0, 1.0, 1.0, 1.0, 1.0, 1.0, 1.0, 1.0, 1.0, 1.0, 1.0, 1.0, 1.0, 1.0, 1.0, 1.0, 1.0, 1.0, 1.0, 1.0, 1.0, 1.0, 1.0, 1.0, 1.0, 1.0, 1.0, 1.0, 1.0, 1.0, 1.0, 1.0, 1.0, 1.0, 1.0, 1.0, 1.0, 1.0, 1.0, 1.0, 1.0, 1.0, 1.0, 1.0, 1.0, 1.0, 1.0, 1.0, 1.0, 1.0, 1.0, 1.0, 1.0, 1.0, 1.0, 1.0, 1.0, 1.0, 1.0, 1.0, 1.0, 1.0, 1.0, 1.0, 1.0, 1.0, 1.0, 1.0, 1.0, 1.0, 1.0, 1.0, 1.0, 1.0, 1.0, 1.0, 1.0, 1.0, 1.0, 1.0, 1.0, 1.0, 1.0, 1.0, 1.0, 1.0, 1.0, 1.0, 1.0, 1.0, 1.0, 1.0, 1.0, 1.0, 1.0, 1.0, 1.0, 1.0, 1.0, 1.0, 1.0, 1.0, 1.0, 1.0, 1.0, 1.0, 1.0, 1.0, 1.0, 1.0, 1.0, 1.0, 1.0, 1.0, 1.0, 1.0, 1.0, 1.0, 1.0, 1.0, 1.0, 1.0, 1.0, 1.0, 1.0, 1.0, 1.0, 1.0, 1.0, 1.0, 1.0, 1.0, 1.0, 1.0, 1.0, 1.0, 1.0, 1.0, 1.0, 1.0, 1.0, 1.0, 1.0, 1.0, 1.0, 1.0, 1.0, 1.0, 1.0, 1.0, 1.0, 1.0, 1.0, 1.0, 1.0, 1.0, 1.0, 1.0, 1.0, 1.0, 1.0, 1.0, 1.0, 1.0, 1.0, 1.0, 1.0, 1.0, 1.0, 1.0, 1.0, 1.0, 1.0, 1.0, 1.0, 1.0, 1.0, 1.0, 1.0, 1.0, 1.0, 1.0, 1.0, 1.0, 1.0, 1.0, 1.0, 1.0, 1.0, 1.0, 1.0, 1.0, 1.0, 1.0, 1.0, 1.0, 1.0, 1.0, 1.0, 1.0, 1.0, 1.0, 1.0, 1.0, 1.0, 1.0, 1.0, 1.0, 1.0, 1.0, 1.0, 1.0, 1.0, 1.0, 1.0, 1.0, 1.0, 1.0, 1.0, 1.0, 1.0, 1.0, 1.0, 1.0, 1.0, 1.0, 1.0, 1.0, 1.0, 1.0, 1.0, 1.0, 1.0, 1.0, 1.0, 1.0, 1.0, 1.0, 1.0, 1.0, 1.0, 1.0, 1.0, 1.0, 1.0, 1.0, 1.0, 1.0, 1.0, 1.0, 1.0, 1.0, 1.0, 1.0, 1.0, 1.0, 1.0, 1.0, 1.0, 1.0, 1.0, 1.0, 1.0, 1.0, 1.0, 1.0, 1.0, 1.0, 1.0, 1.0, 1.0, 1.0, 1.0, 1.0, 1.0, 1.0, 1.0, 1.0, 1.0, 1.0, 1.0, 1.0, 1.0, 1.0, 1.0, 1.0, 1.0, 1.0, 1.0, 1.0, 1.0, 1.0, 1.0, 1.0, 1.0, 1.0, 1.0, 1.0, 1.0, 1.0, 1.0, 1.0, 1.0, 1.0, 1.0, 1.0, 1.0, 1.0, 1.0, 1.0, 1.0, 1.0, 1.0, 1.0, 1.0, 1.0, 1.0, 1.0, 1.0, 1.0, 1.0, 1.0, 1.0, 1.0, 1.0, 1.0, 1.0, 1.0, 1.0, 1.0, 1.0, 1.0, 1.0, 1.0, 1.0, 1.0, 1.0, 1.0, 1.0, 1.0, 1.0, 1.0, 1.0, 1.0, 1.0, 1.0, 1.0, 1.0, 1.0, 1.0, 1.0, 1.0, 1.0, 1.0, 1.0, 1.0, 1.0, 1.0, 1.0, 1.0, 1.0, 1.0, 1.0, 1.0, 1.0, 1.0, 1.0, 1.0, 1.0, 1.0, 1.0, 1.0, 1.0, 1.0, 1.0, 1.0, 1.0, 1.0, 1.0, 1.0, 1.0, 1.0, 1.0, 1.0, 1.0, 1.0, 1.0, 1.0, 1.0, 1.0, 1.0, 1.0, 1.0, 1.0, 1.0, 1.0, 1.0, 1.0, 1.0, 1.0, 1.0, 1.0, 1.0, 1.0, 1.0, 1.0, 1.0, 1.0, 1.0, 1.0, 1.0, 1.0, 1.0, 1.0, 1.0, 1.0, 1.0, 1.0, 1.0, 1.0, 1.0, 1.0, 1.0, 1.0, 1.0, 1.0, 1.0, 1.0, 1.0, 1.0, 1.0, 1.0, 1.0, 1.0, 1.0, 1.0, 1.0, 1.0, 1.0, 1.0, 1.0, 1.0, 1.0, 1.0, 1.0, 1.0, 1.0, 1.0, 1.0, 1.0, 1.0, 1.0, 1.0, 1.0, 1.0, 1.0, 1.0, 1.0, 1.0, 1.0, 1.0, 1.0, 1.0, 1.0, 1.0, 1.0, 1.0, 1.0, 1.0, 1.0, 1.0, 1.0, 1.0, 1.0, 1.0, 1.0, 1.0, 1.0, 1.0, 1.0, 1.0, 1.0, 1.0, 1.0, 1.0, 1.0, 1.0, 1.0, 1.0, 1.0, 1.0, 1.0, 1.0, 1.0, 1.0, 1.0, 1.0, 1.0, 1.0, 1.0, 1.0, 1.0, 1.0, 1.0, 1.0, 1.0, 1.0, 1.0, 1.0, 1.0, 1.0, 1.0, 1.0, 1.0, 1.0, 1.0, 1.0, 1.0, 1.0, 1.0, 1.0, 1.0, 1.0, 1.0, 1.0, 1.0, 1.0, 1.0, 1.0, 1.0, 1.0, 1.0, 1.0, 1.0, 1.0, 1.0, 1.0, 1.0, 1.0, 1.0, 1.0, 1.0, 1.0, 1.0, 1.0, 1.0, 1.0, 1.0, 1.0, 1.0, 1.0, 1.0, 1.0, 1.0, 1.0, 1.0, 1.0, 1.0, 1.0, 1.0, 1.0, 1.0, 1.0, 1.0, 1.0, 1.0, 1.0, 1.0, 1.0, 1.0, 1.0, 1.0, 1.0, 1.0, 1.0, 1.0, 1.0, 1.0, 1.0, 1.0, 1.0, 1.0, 1.0, 1.0, 1.0, 1.0, 1.0, 1.0, 1.0, 1.0, 1.0, 1.0, 1.0, 1.0, 1.0, 1.0, 1.0, 1.0, 1.0, 1.0, 1.0, 1.0, 1.0, 1.0, 1.0, 1.0, 1.0, 1.0, 1.0, 1.0, 1.0, 1.0, 1.0, 1.0, 1.0, 1.0, 1.0, 1.0, 1.0, 1.0, 1.0, 1.0, 1.0, 1.0, 1.0, 1.0, 1.0, 1.0, 1.0, 1.0, 1.0, 1.0, 1.0, 1.0, 1.0, 1.0, 1.0, 1.0, 1.0, 1.0, 1.0, 1.0, 1.0, 1.0, 1.0, 1.0, 1.0, 1.0, 1.0, 1.0, 1.0, 1.0, 1.0, 1.0, 1.0, 1.0, 1.0, 1.0, 1.0, 1.0, 1.0, 1.0, 1.0, 1.0, 1.0, 1.0, 1.0, 1.0, 1.0, 1.0, 1.0, 1.0, 1.0, 1.0, 1.0, 1.0, 1.0, 1.0, 1.0, 1.0, 1.0, 1.0, 1.0, 1.0, 1.0, 1.0, 1.0, 1.0, 1.0, 1.0, 1.0, 1.0, 1.0, 1.0, 1.0, 1.0, 1.0, 1.0, 1.0, 1.0, 1.0, 1.0, 1.0, 1.0, 1.0, 1.0, 1.0, 1.0, 1.0, 1.0, 1.0, 1.0, 1.0, 1.0, 1.0, 1.0, 1.0, 1.0, 1.0, 1.0, 1.0, 1.0, 1.0, 1.0, 1.0, 1.0, 1.0, 1.0, 1.0, 1.0, 1.0, 1.0, 1.0, 1.0, 1.0, 1.0, 1.0, 1.0, 1.0, 1.0, 1.0, 1.0, 1.0, 1.0, 1.0, 1.0, 1.0, 1.0, 1.0, 1.0, 1.0, 1.0, 1.0, 1.0, 1.0, 1.0, 1.0, 1.0, 1.0, 1.0, 1.0, 1.0, 1.0, 1.0, 1.0, 1.0, 1.0, 1.0, 1.0, 1.0, 1.0, 1.0, 1.0, 1.0, 1.0, 1.0, 1.0, 1.0, 1.0, 1.0, 1.0, 1.0, 1.0, 1.0, 1.0, 1.0, 1.0, 1.0, 1.0, 1.0, 1.0, 1.0, 1.0, 1.0, 1.0, 1.0, 1.0, 1.0, 1.0, 1.0, 1.0, 1.0, 1.0, 1.0, 1.0, 1.0, 1.0, 1.0, 1.0, 1.0, 1.0, 1.0, 1.0, 1.0, 1.0, 1.0, 1.0, 1.0, 1.0, 1.0, 1.0, 1.0, 1.0, 1.0, 1.0, 1.0, 1.0, 1.0, 1.0, 1.0, 1.0, 1.0, 1.0, 1.0, 1.0, 1.0, 1.0, 1.0, 1.0, 1.0, 1.0, 1.0, 1.0, 1.0, 1.0, 1.0, 1.0, 1.0, 1.0, 1.0, 1.0, 1.0, 1.0, 1.0, 1.0, 1.0, 1.0, 1.0, 1.0, 1.0, 1.0, 1.0, 1.0, 1.0, 1.0, 1.0, 1.0, 1.0, 1.0, 1.0, 1.0, 1.0, 1.0, 1.0, 1.0, 1.0, 1.0, 1.0, 1.0, 1.0, 1.0, 1.0, 1.0, 1.0, 1.0, 1.0, 1.0, 1.0, 1.0, 1.0, 1.0, 1.0, 1.0, 1.0, 1.0, 1.0, 1.0, 1.0, 1.0, 1.0, 1.0, 1.0, 1.0, 1.0, 1.0, 1.0, 1.0, 1.0, 1.0, 1.0, 1.0, 1.0, 1.0, 1.0, 1.0, 1.0, 1.0, 1.0, 1.0, 1.0, 1.0, 1.0, 1.0, 1.0, 1.0, 1.0, 1.0, 1.0, 1.0, 1.0, 1.0, 1.0, 1.0, 1.0, 1.0, 1.0, 1.0, 1.0, 1.0, 1.0, 1.0, 1.0, 1.0, 1.0, 1.0, 1.0, 1.0, 1.0, 1.0, 1.0, 1.0, 1.0, 1.0, 1.0, 1.0, 1.0, 1.0, 1.0, 1.0, 1.0, 1.0, 1.0, 1.0, 1.0, 1.0, 1.0, 1.0, 1.0, 1.0, 1.0, 1.0, 1.0, 1.0, 1.0, 1.0, 1.0, 1.0, 1.0, 1.0, 1.0, 1.0, 1.0, 1.0, 1.0, 1.0, 1.0, 1.0, 1.0, 1.0, 1.0, 1.0, 1.0, 1.0, 1.0, 1.0, 1.0, 1.0, 1.0, 1.0, 1.0, 1.0])
me_ncl1_1mesh.materials.append(mat_material)
me_ncl1_1mesh.use_remesh_preserve_volume = False
me_ncl1_1mesh.use_remesh_preserve_attributes = False
me_ncl1_1mesh.use_mirror_vertex_groups = False
me_ncl1_1mesh.update()

# ---- objects
ob_ncl1_1 = bpy.data.objects.new('_ncl1_1', me_ncl1_1mesh)

# ---- transforms, parenting, visibility, modifiers, constraints
ob_ncl1_1.location = (0.0, 0.0, 0.0)
ob_ncl1_1.rotation_euler = (0.0, -0.0, -4.712)
ob_ncl1_1.scale = (0.001, 0.001, 0.001)
ob_ncl1_1.lineart.crease_threshold = 0.0

# ---- collection membership
col_collection_1.objects.link(ob_ncl1_1)

# ---- scene / render settings (as saved in the file)
scene.frame_start = 1; scene.frame_end = 250; scene.frame_set(0)
scene.render.engine = 'BLENDER_EEVEE_NEXT'
scene.render.resolution_percentage = 50
scene.render.dither_intensity = 0.0
scene.cycles.use_denoising = False
scene.cycles.samples = 128
scene.cycles.sampling_pattern = 'TABULATED_SOBOL'
scene.cycles.use_adaptive_sampling = False
scene.cycles.use_light_tree = False
scene.cycles.blur_glossy = 0.0
scene.cycles.sample_clamp_indirect = 0.0
scene.view_settings.view_transform = 'Standard'
bpy.context.view_layer.update()

# ---- added for rendering (the .blend has no active camera and no usable light): camera, sun
cam_auto = bpy.data.cameras.new('AutoCamera')
cam_auto.lens = 50.0
cam_auto.sensor_width = 36.0
cam_auto.clip_end = 1000.0
ob_auto_camera = bpy.data.objects.new('AutoCamera', cam_auto)
scene.collection.objects.link(ob_auto_camera)
ob_auto_camera.location = (4.4521, -5.39252, 4.20168)
ob_auto_camera.rotation_euler = (1.09748, -7.21219e-08, 0.694738)
scene.camera = ob_auto_camera
light_auto_sun = bpy.data.lights.new('AutoSun', 'SUN')
light_auto_sun.energy = 3.0
light_auto_sun.angle = 0.0523599
ob_auto_sun = bpy.data.objects.new('AutoSun', light_auto_sun)
scene.collection.objects.link(ob_auto_sun)
ob_auto_sun.rotation_euler = (0.872665, 0.174533, 0.523599)
bpy.context.view_layer.update()
